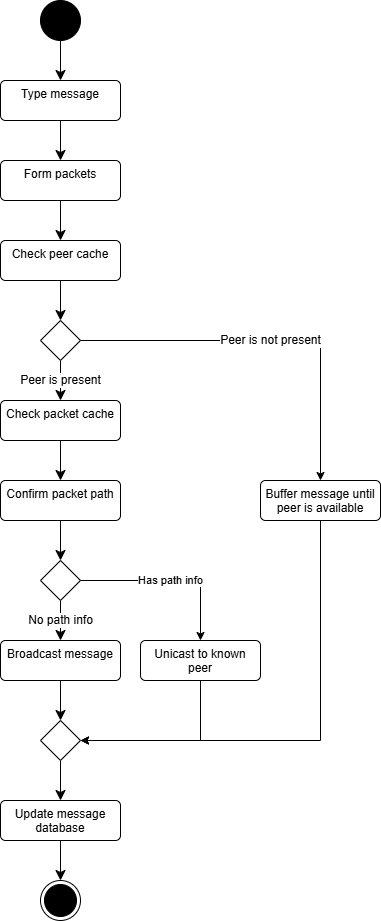

The diagram above was exported from draw.io. Its source (the exported page's mxGraphModel, read from the mxfile embedded in the PNG):
<mxGraphModel dx="2058" dy="1146" grid="1" gridSize="10" guides="1" tooltips="1" connect="1" arrows="1" fold="1" page="1" pageScale="1" pageWidth="827" pageHeight="1169" math="0" shadow="0">
  <root>
    <mxCell id="0" />
    <mxCell id="1" parent="0" />
    <mxCell id="AzPfY3mYi8Ej4_-SXSrG-1" style="edgeStyle=none;curved=1;rounded=0;orthogonalLoop=1;jettySize=auto;html=1;fontSize=12;startSize=8;endSize=8;" parent="1" source="AzPfY3mYi8Ej4_-SXSrG-2" target="AzPfY3mYi8Ej4_-SXSrG-4" edge="1">
      <mxGeometry relative="1" as="geometry" />
    </mxCell>
    <mxCell id="AzPfY3mYi8Ej4_-SXSrG-2" value="" style="ellipse;fillColor=strokeColor;html=1;" parent="1" vertex="1">
      <mxGeometry x="360" y="160" width="40" height="40" as="geometry" />
    </mxCell>
    <mxCell id="AzPfY3mYi8Ej4_-SXSrG-3" style="edgeStyle=none;curved=1;rounded=0;orthogonalLoop=1;jettySize=auto;html=1;exitX=0.5;exitY=1;exitDx=0;exitDy=0;entryX=0.5;entryY=0;entryDx=0;entryDy=0;fontSize=12;startSize=8;endSize=8;" parent="1" source="AzPfY3mYi8Ej4_-SXSrG-4" target="AzPfY3mYi8Ej4_-SXSrG-6" edge="1">
      <mxGeometry relative="1" as="geometry" />
    </mxCell>
    <mxCell id="AzPfY3mYi8Ej4_-SXSrG-4" value="Type message" style="html=1;align=center;verticalAlign=top;rounded=1;absoluteArcSize=1;arcSize=10;dashed=0;whiteSpace=wrap;" parent="1" vertex="1">
      <mxGeometry x="320" y="240" width="120" height="40" as="geometry" />
    </mxCell>
    <mxCell id="AzPfY3mYi8Ej4_-SXSrG-5" style="edgeStyle=none;curved=1;rounded=0;orthogonalLoop=1;jettySize=auto;html=1;exitX=0.5;exitY=1;exitDx=0;exitDy=0;entryX=0.5;entryY=0;entryDx=0;entryDy=0;fontSize=12;startSize=8;endSize=8;" parent="1" source="AzPfY3mYi8Ej4_-SXSrG-6" target="AzPfY3mYi8Ej4_-SXSrG-8" edge="1">
      <mxGeometry relative="1" as="geometry" />
    </mxCell>
    <mxCell id="AzPfY3mYi8Ej4_-SXSrG-6" value="Form packets" style="html=1;align=center;verticalAlign=top;rounded=1;absoluteArcSize=1;arcSize=10;dashed=0;whiteSpace=wrap;" parent="1" vertex="1">
      <mxGeometry x="320" y="320" width="120" height="40" as="geometry" />
    </mxCell>
    <mxCell id="AzPfY3mYi8Ej4_-SXSrG-7" style="edgeStyle=none;curved=1;rounded=0;orthogonalLoop=1;jettySize=auto;html=1;exitX=0.5;exitY=1;exitDx=0;exitDy=0;entryX=0.5;entryY=0;entryDx=0;entryDy=0;fontSize=12;startSize=8;endSize=8;" parent="1" source="AzPfY3mYi8Ej4_-SXSrG-8" target="AzPfY3mYi8Ej4_-SXSrG-10" edge="1">
      <mxGeometry relative="1" as="geometry" />
    </mxCell>
    <mxCell id="AzPfY3mYi8Ej4_-SXSrG-8" value="Check peer cache" style="html=1;align=center;verticalAlign=top;rounded=1;absoluteArcSize=1;arcSize=10;dashed=0;whiteSpace=wrap;" parent="1" vertex="1">
      <mxGeometry x="320" y="400" width="120" height="40" as="geometry" />
    </mxCell>
    <mxCell id="AzPfY3mYi8Ej4_-SXSrG-9" value="Peer is present" style="edgeStyle=none;curved=1;rounded=0;orthogonalLoop=1;jettySize=auto;html=1;exitX=0.5;exitY=1;exitDx=0;exitDy=0;fontSize=12;startSize=8;endSize=8;" parent="1" source="AzPfY3mYi8Ej4_-SXSrG-10" target="AzPfY3mYi8Ej4_-SXSrG-12" edge="1">
      <mxGeometry relative="1" as="geometry">
        <mxPoint x="380" y="560" as="targetPoint" />
      </mxGeometry>
    </mxCell>
    <mxCell id="AzPfY3mYi8Ej4_-SXSrG-10" value="" style="rhombus;" parent="1" vertex="1">
      <mxGeometry x="360" y="480" width="40" height="40" as="geometry" />
    </mxCell>
    <mxCell id="AzPfY3mYi8Ej4_-SXSrG-11" style="edgeStyle=none;curved=1;rounded=0;orthogonalLoop=1;jettySize=auto;html=1;exitX=0.5;exitY=1;exitDx=0;exitDy=0;entryX=0.5;entryY=0;entryDx=0;entryDy=0;fontSize=12;startSize=8;endSize=8;" parent="1" source="AzPfY3mYi8Ej4_-SXSrG-12" target="AzPfY3mYi8Ej4_-SXSrG-18" edge="1">
      <mxGeometry relative="1" as="geometry" />
    </mxCell>
    <mxCell id="AzPfY3mYi8Ej4_-SXSrG-12" value="Check packet cache" style="html=1;align=center;verticalAlign=top;rounded=1;absoluteArcSize=1;arcSize=10;dashed=0;whiteSpace=wrap;" parent="1" vertex="1">
      <mxGeometry x="320" y="560" width="120" height="40" as="geometry" />
    </mxCell>
    <mxCell id="AzPfY3mYi8Ej4_-SXSrG-13" value="No path info" style="edgeStyle=none;curved=1;rounded=0;orthogonalLoop=1;jettySize=auto;html=1;fontSize=12;startSize=8;endSize=8;entryX=0.5;entryY=0;entryDx=0;entryDy=0;" parent="1" source="AzPfY3mYi8Ej4_-SXSrG-14" target="6dio47-u91m5HO25wbrK-2" edge="1">
      <mxGeometry relative="1" as="geometry">
        <mxPoint x="380" y="720" as="targetPoint" />
      </mxGeometry>
    </mxCell>
    <mxCell id="AzPfY3mYi8Ej4_-SXSrG-14" value="" style="rhombus;" parent="1" vertex="1">
      <mxGeometry x="360" y="720" width="40" height="40" as="geometry" />
    </mxCell>
    <mxCell id="AzPfY3mYi8Ej4_-SXSrG-15" value="&lt;span style=&quot;font-size: 12px;&quot;&gt;Peer is not present&lt;/span&gt;" style="edgeStyle=orthogonalEdgeStyle;rounded=0;orthogonalLoop=1;jettySize=auto;html=1;exitX=1;exitY=0.5;exitDx=0;exitDy=0;entryX=0.5;entryY=0;entryDx=0;entryDy=0;" parent="1" source="AzPfY3mYi8Ej4_-SXSrG-10" target="AzPfY3mYi8Ej4_-SXSrG-19" edge="1">
      <mxGeometry relative="1" as="geometry">
        <mxPoint x="650" y="440" as="sourcePoint" />
        <mxPoint x="540" y="440" as="targetPoint" />
        <Array as="points">
          <mxPoint x="640" y="500" />
          <mxPoint x="640" y="640" />
        </Array>
      </mxGeometry>
    </mxCell>
    <mxCell id="AzPfY3mYi8Ej4_-SXSrG-17" style="edgeStyle=none;curved=1;rounded=0;orthogonalLoop=1;jettySize=auto;html=1;exitX=0.5;exitY=1;exitDx=0;exitDy=0;entryX=0.5;entryY=0;entryDx=0;entryDy=0;fontSize=12;startSize=8;endSize=8;" parent="1" source="AzPfY3mYi8Ej4_-SXSrG-18" target="AzPfY3mYi8Ej4_-SXSrG-14" edge="1">
      <mxGeometry relative="1" as="geometry" />
    </mxCell>
    <mxCell id="AzPfY3mYi8Ej4_-SXSrG-18" value="Confirm packet path" style="html=1;align=center;verticalAlign=top;rounded=1;absoluteArcSize=1;arcSize=10;dashed=0;whiteSpace=wrap;" parent="1" vertex="1">
      <mxGeometry x="320" y="640" width="120" height="40" as="geometry" />
    </mxCell>
    <mxCell id="AzPfY3mYi8Ej4_-SXSrG-19" value="Buffer message until peer is available" style="html=1;align=center;verticalAlign=top;rounded=1;absoluteArcSize=1;arcSize=10;dashed=0;whiteSpace=wrap;" parent="1" vertex="1">
      <mxGeometry x="580" y="640" width="120" height="40" as="geometry" />
    </mxCell>
    <mxCell id="AzPfY3mYi8Ej4_-SXSrG-21" value="" style="edgeStyle=orthogonalEdgeStyle;rounded=0;orthogonalLoop=1;jettySize=auto;html=1;exitX=0.5;exitY=1;exitDx=0;exitDy=0;entryX=1;entryY=0.5;entryDx=0;entryDy=0;" parent="1" source="AzPfY3mYi8Ej4_-SXSrG-19" target="EiIpnXYJU10JnctQKf8B-1" edge="1">
      <mxGeometry relative="1" as="geometry">
        <mxPoint x="580" y="670" as="sourcePoint" />
        <mxPoint x="400" y="900" as="targetPoint" />
        <Array as="points">
          <mxPoint x="640" y="900" />
        </Array>
      </mxGeometry>
    </mxCell>
    <mxCell id="6dio47-u91m5HO25wbrK-1" value="Has path info" style="edgeStyle=orthogonalEdgeStyle;rounded=0;orthogonalLoop=1;jettySize=auto;html=1;exitX=1;exitY=0.5;exitDx=0;exitDy=0;entryX=0.5;entryY=0;entryDx=0;entryDy=0;" parent="1" source="AzPfY3mYi8Ej4_-SXSrG-14" target="6dio47-u91m5HO25wbrK-4" edge="1">
      <mxGeometry relative="1" as="geometry">
        <mxPoint x="870" y="800" as="sourcePoint" />
        <mxPoint x="630" y="1000" as="targetPoint" />
        <Array as="points">
          <mxPoint x="520" y="740" />
        </Array>
      </mxGeometry>
    </mxCell>
    <mxCell id="6dio47-u91m5HO25wbrK-3" style="edgeStyle=none;curved=1;rounded=0;orthogonalLoop=1;jettySize=auto;html=1;entryX=0.5;entryY=0;entryDx=0;entryDy=0;fontSize=12;startSize=8;endSize=8;" parent="1" source="6dio47-u91m5HO25wbrK-2" target="EiIpnXYJU10JnctQKf8B-1" edge="1">
      <mxGeometry relative="1" as="geometry">
        <mxPoint x="380" y="880" as="targetPoint" />
      </mxGeometry>
    </mxCell>
    <mxCell id="6dio47-u91m5HO25wbrK-2" value="Broadcast message" style="html=1;align=center;verticalAlign=top;rounded=1;absoluteArcSize=1;arcSize=10;dashed=0;whiteSpace=wrap;" parent="1" vertex="1">
      <mxGeometry x="320" y="800" width="120" height="40" as="geometry" />
    </mxCell>
    <mxCell id="6dio47-u91m5HO25wbrK-4" value="Unicast to known peer" style="html=1;align=center;verticalAlign=top;rounded=1;absoluteArcSize=1;arcSize=10;dashed=0;whiteSpace=wrap;" parent="1" vertex="1">
      <mxGeometry x="460" y="800" width="120" height="40" as="geometry" />
    </mxCell>
    <mxCell id="6dio47-u91m5HO25wbrK-6" value="" style="edgeStyle=orthogonalEdgeStyle;rounded=0;orthogonalLoop=1;jettySize=auto;html=1;exitX=0.5;exitY=1;exitDx=0;exitDy=0;entryX=1;entryY=0.5;entryDx=0;entryDy=0;" parent="1" source="6dio47-u91m5HO25wbrK-4" target="EiIpnXYJU10JnctQKf8B-1" edge="1">
      <mxGeometry relative="1" as="geometry">
        <mxPoint x="530" y="800" as="sourcePoint" />
        <mxPoint x="400" y="900" as="targetPoint" />
        <Array as="points">
          <mxPoint x="520" y="900" />
        </Array>
      </mxGeometry>
    </mxCell>
    <mxCell id="EiIpnXYJU10JnctQKf8B-5" style="edgeStyle=none;curved=1;rounded=0;orthogonalLoop=1;jettySize=auto;html=1;entryX=0.5;entryY=0;entryDx=0;entryDy=0;fontSize=12;startSize=8;endSize=8;" parent="1" source="EiIpnXYJU10JnctQKf8B-1" target="EiIpnXYJU10JnctQKf8B-3" edge="1">
      <mxGeometry relative="1" as="geometry" />
    </mxCell>
    <mxCell id="EiIpnXYJU10JnctQKf8B-1" value="" style="rhombus;" parent="1" vertex="1">
      <mxGeometry x="360" y="880" width="40" height="40" as="geometry" />
    </mxCell>
    <mxCell id="EiIpnXYJU10JnctQKf8B-2" value="" style="ellipse;html=1;shape=endState;fillColor=strokeColor;" parent="1" vertex="1">
      <mxGeometry x="360" y="1040" width="40" height="40" as="geometry" />
    </mxCell>
    <mxCell id="EiIpnXYJU10JnctQKf8B-6" style="edgeStyle=none;curved=1;rounded=0;orthogonalLoop=1;jettySize=auto;html=1;entryX=0.5;entryY=0;entryDx=0;entryDy=0;fontSize=12;startSize=8;endSize=8;" parent="1" source="EiIpnXYJU10JnctQKf8B-3" target="EiIpnXYJU10JnctQKf8B-2" edge="1">
      <mxGeometry relative="1" as="geometry" />
    </mxCell>
    <mxCell id="EiIpnXYJU10JnctQKf8B-3" value="Update message database" style="html=1;align=center;verticalAlign=top;rounded=1;absoluteArcSize=1;arcSize=10;dashed=0;whiteSpace=wrap;" parent="1" vertex="1">
      <mxGeometry x="320" y="960" width="120" height="40" as="geometry" />
    </mxCell>
  </root>
</mxGraphModel>